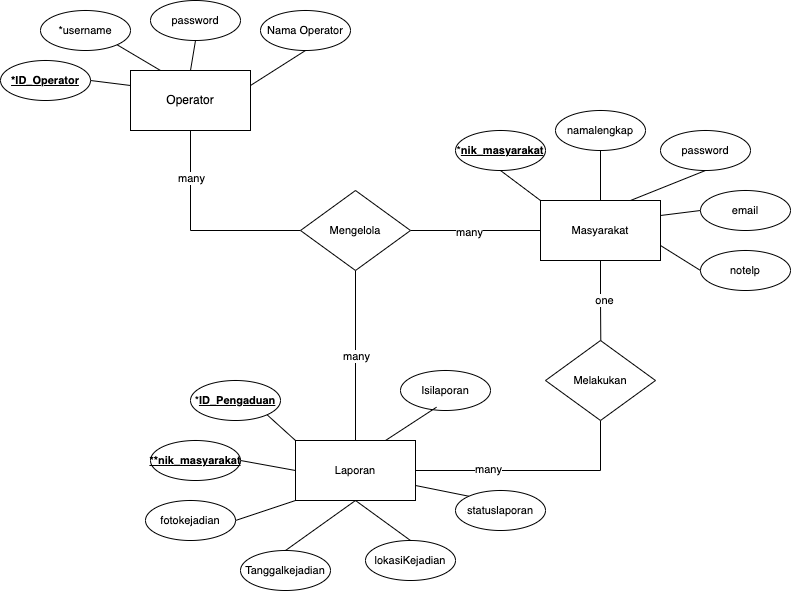

The diagram above was exported from draw.io. Its source (the exported page's mxGraphModel, read from the mxfile embedded in the PNG):
<mxGraphModel dx="1134" dy="599" grid="1" gridSize="10" guides="1" tooltips="1" connect="1" arrows="1" fold="1" page="1" pageScale="1" pageWidth="850" pageHeight="1100" math="0" shadow="0">
  <root>
    <mxCell id="0" />
    <mxCell id="1" parent="0" />
    <mxCell id="w47LIARt1dgqKVt-8tvw-4" style="edgeStyle=orthogonalEdgeStyle;shape=connector;rounded=0;orthogonalLoop=1;jettySize=auto;html=1;exitX=0.5;exitY=1;exitDx=0;exitDy=0;labelBackgroundColor=default;strokeColor=default;align=center;verticalAlign=middle;fontFamily=Helvetica;fontSize=11;fontColor=default;endArrow=none;endFill=0;entryX=0;entryY=0.5;entryDx=0;entryDy=0;" edge="1" parent="1" source="w47LIARt1dgqKVt-8tvw-1" target="w47LIARt1dgqKVt-8tvw-3">
      <mxGeometry relative="1" as="geometry">
        <mxPoint x="220.28571428571445" y="390" as="targetPoint" />
      </mxGeometry>
    </mxCell>
    <mxCell id="w47LIARt1dgqKVt-8tvw-42" value="many" style="edgeLabel;html=1;align=center;verticalAlign=middle;resizable=0;points=[];fontSize=11;fontFamily=Helvetica;fontColor=default;" vertex="1" connectable="0" parent="w47LIARt1dgqKVt-8tvw-4">
      <mxGeometry x="-0.5551" relative="1" as="geometry">
        <mxPoint as="offset" />
      </mxGeometry>
    </mxCell>
    <mxCell id="w47LIARt1dgqKVt-8tvw-18" style="shape=connector;rounded=0;orthogonalLoop=1;jettySize=auto;html=1;exitX=0.5;exitY=0;exitDx=0;exitDy=0;entryX=0.5;entryY=1;entryDx=0;entryDy=0;labelBackgroundColor=default;strokeColor=default;align=center;verticalAlign=middle;fontFamily=Helvetica;fontSize=11;fontColor=default;endArrow=none;endFill=0;" edge="1" parent="1" source="w47LIARt1dgqKVt-8tvw-1" target="w47LIARt1dgqKVt-8tvw-17">
      <mxGeometry relative="1" as="geometry" />
    </mxCell>
    <mxCell id="w47LIARt1dgqKVt-8tvw-20" style="edgeStyle=none;shape=connector;rounded=0;orthogonalLoop=1;jettySize=auto;html=1;exitX=1;exitY=0.25;exitDx=0;exitDy=0;entryX=0.5;entryY=1;entryDx=0;entryDy=0;labelBackgroundColor=default;strokeColor=default;align=center;verticalAlign=middle;fontFamily=Helvetica;fontSize=11;fontColor=default;endArrow=none;endFill=0;" edge="1" parent="1" source="w47LIARt1dgqKVt-8tvw-1" target="w47LIARt1dgqKVt-8tvw-19">
      <mxGeometry relative="1" as="geometry" />
    </mxCell>
    <mxCell id="w47LIARt1dgqKVt-8tvw-25" style="edgeStyle=none;shape=connector;rounded=0;orthogonalLoop=1;jettySize=auto;html=1;exitX=0;exitY=0.25;exitDx=0;exitDy=0;entryX=1;entryY=0.5;entryDx=0;entryDy=0;labelBackgroundColor=default;strokeColor=default;align=center;verticalAlign=middle;fontFamily=Helvetica;fontSize=11;fontColor=default;endArrow=none;endFill=0;" edge="1" parent="1" source="w47LIARt1dgqKVt-8tvw-1" target="w47LIARt1dgqKVt-8tvw-24">
      <mxGeometry relative="1" as="geometry" />
    </mxCell>
    <mxCell id="w47LIARt1dgqKVt-8tvw-1" value="Operator" style="rounded=0;whiteSpace=wrap;html=1;" vertex="1" parent="1">
      <mxGeometry x="160" y="190" width="120" height="60" as="geometry" />
    </mxCell>
    <mxCell id="w47LIARt1dgqKVt-8tvw-7" style="edgeStyle=orthogonalEdgeStyle;shape=connector;rounded=0;orthogonalLoop=1;jettySize=auto;html=1;exitX=1;exitY=0.5;exitDx=0;exitDy=0;labelBackgroundColor=default;strokeColor=default;align=center;verticalAlign=middle;fontFamily=Helvetica;fontSize=11;fontColor=default;endArrow=none;endFill=0;" edge="1" parent="1" source="w47LIARt1dgqKVt-8tvw-3" target="w47LIARt1dgqKVt-8tvw-6">
      <mxGeometry relative="1" as="geometry" />
    </mxCell>
    <mxCell id="w47LIARt1dgqKVt-8tvw-44" value="many" style="edgeLabel;html=1;align=center;verticalAlign=middle;resizable=0;points=[];fontSize=11;fontFamily=Helvetica;fontColor=default;" vertex="1" connectable="0" parent="w47LIARt1dgqKVt-8tvw-7">
      <mxGeometry x="-0.0945" y="-1" relative="1" as="geometry">
        <mxPoint as="offset" />
      </mxGeometry>
    </mxCell>
    <mxCell id="w47LIARt1dgqKVt-8tvw-8" style="edgeStyle=orthogonalEdgeStyle;shape=connector;rounded=0;orthogonalLoop=1;jettySize=auto;html=1;exitX=0.5;exitY=1;exitDx=0;exitDy=0;entryX=0.5;entryY=0;entryDx=0;entryDy=0;labelBackgroundColor=default;strokeColor=default;align=center;verticalAlign=middle;fontFamily=Helvetica;fontSize=11;fontColor=default;endArrow=none;endFill=0;" edge="1" parent="1" source="w47LIARt1dgqKVt-8tvw-3" target="w47LIARt1dgqKVt-8tvw-5">
      <mxGeometry relative="1" as="geometry" />
    </mxCell>
    <mxCell id="w47LIARt1dgqKVt-8tvw-43" value="many" style="edgeLabel;html=1;align=center;verticalAlign=middle;resizable=0;points=[];fontSize=11;fontFamily=Helvetica;fontColor=default;" vertex="1" connectable="0" parent="w47LIARt1dgqKVt-8tvw-8">
      <mxGeometry x="0.0034" relative="1" as="geometry">
        <mxPoint as="offset" />
      </mxGeometry>
    </mxCell>
    <mxCell id="w47LIARt1dgqKVt-8tvw-3" value="Mengelola" style="rhombus;whiteSpace=wrap;html=1;fontFamily=Helvetica;fontSize=11;fontColor=default;" vertex="1" parent="1">
      <mxGeometry x="330" y="310" width="110" height="80" as="geometry" />
    </mxCell>
    <mxCell id="w47LIARt1dgqKVt-8tvw-46" style="edgeStyle=none;shape=connector;rounded=0;orthogonalLoop=1;jettySize=auto;html=1;exitX=0;exitY=0;exitDx=0;exitDy=0;entryX=1;entryY=1;entryDx=0;entryDy=0;labelBackgroundColor=default;strokeColor=default;align=center;verticalAlign=middle;fontFamily=Helvetica;fontSize=11;fontColor=default;endArrow=none;endFill=0;" edge="1" parent="1" source="w47LIARt1dgqKVt-8tvw-5" target="w47LIARt1dgqKVt-8tvw-45">
      <mxGeometry relative="1" as="geometry" />
    </mxCell>
    <mxCell id="w47LIARt1dgqKVt-8tvw-49" style="edgeStyle=none;shape=connector;rounded=0;orthogonalLoop=1;jettySize=auto;html=1;exitX=0;exitY=1;exitDx=0;exitDy=0;labelBackgroundColor=default;strokeColor=default;align=center;verticalAlign=middle;fontFamily=Helvetica;fontSize=11;fontColor=default;endArrow=none;endFill=0;entryX=1;entryY=0.5;entryDx=0;entryDy=0;" edge="1" parent="1" source="w47LIARt1dgqKVt-8tvw-5" target="w47LIARt1dgqKVt-8tvw-50">
      <mxGeometry relative="1" as="geometry">
        <mxPoint x="270" y="630" as="targetPoint" />
      </mxGeometry>
    </mxCell>
    <mxCell id="w47LIARt1dgqKVt-8tvw-53" style="edgeStyle=none;shape=connector;rounded=0;orthogonalLoop=1;jettySize=auto;html=1;exitX=0.5;exitY=1;exitDx=0;exitDy=0;entryX=0.5;entryY=0;entryDx=0;entryDy=0;labelBackgroundColor=default;strokeColor=default;align=center;verticalAlign=middle;fontFamily=Helvetica;fontSize=11;fontColor=default;endArrow=none;endFill=0;" edge="1" parent="1" source="w47LIARt1dgqKVt-8tvw-5" target="w47LIARt1dgqKVt-8tvw-52">
      <mxGeometry relative="1" as="geometry" />
    </mxCell>
    <mxCell id="w47LIARt1dgqKVt-8tvw-56" style="edgeStyle=none;shape=connector;rounded=0;orthogonalLoop=1;jettySize=auto;html=1;exitX=0.5;exitY=1;exitDx=0;exitDy=0;entryX=0.5;entryY=0;entryDx=0;entryDy=0;labelBackgroundColor=default;strokeColor=default;align=center;verticalAlign=middle;fontFamily=Helvetica;fontSize=11;fontColor=default;endArrow=none;endFill=0;" edge="1" parent="1" source="w47LIARt1dgqKVt-8tvw-5" target="w47LIARt1dgqKVt-8tvw-55">
      <mxGeometry relative="1" as="geometry" />
    </mxCell>
    <mxCell id="w47LIARt1dgqKVt-8tvw-59" style="edgeStyle=none;shape=connector;rounded=0;orthogonalLoop=1;jettySize=auto;html=1;exitX=1;exitY=0.75;exitDx=0;exitDy=0;labelBackgroundColor=default;strokeColor=default;align=center;verticalAlign=middle;fontFamily=Helvetica;fontSize=11;fontColor=default;endArrow=none;endFill=0;entryX=0;entryY=0;entryDx=0;entryDy=0;" edge="1" parent="1" source="w47LIARt1dgqKVt-8tvw-5" target="w47LIARt1dgqKVt-8tvw-60">
      <mxGeometry relative="1" as="geometry">
        <mxPoint x="490" y="620" as="targetPoint" />
      </mxGeometry>
    </mxCell>
    <mxCell id="w47LIARt1dgqKVt-8tvw-5" value="Laporan" style="rounded=0;whiteSpace=wrap;html=1;fontFamily=Helvetica;fontSize=11;fontColor=default;" vertex="1" parent="1">
      <mxGeometry x="325" y="560" width="120" height="60" as="geometry" />
    </mxCell>
    <mxCell id="w47LIARt1dgqKVt-8tvw-9" style="edgeStyle=orthogonalEdgeStyle;shape=connector;rounded=0;orthogonalLoop=1;jettySize=auto;html=1;exitX=0.5;exitY=1;exitDx=0;exitDy=0;labelBackgroundColor=default;strokeColor=default;align=center;verticalAlign=middle;fontFamily=Helvetica;fontSize=11;fontColor=default;endArrow=none;endFill=0;" edge="1" parent="1" source="w47LIARt1dgqKVt-8tvw-6">
      <mxGeometry relative="1" as="geometry">
        <mxPoint x="630.2857142857144" y="460" as="targetPoint" />
      </mxGeometry>
    </mxCell>
    <mxCell id="w47LIARt1dgqKVt-8tvw-40" value="one" style="edgeLabel;html=1;align=center;verticalAlign=middle;resizable=0;points=[];fontSize=11;fontFamily=Helvetica;fontColor=default;" vertex="1" connectable="0" parent="w47LIARt1dgqKVt-8tvw-9">
      <mxGeometry x="0.0105" y="2" relative="1" as="geometry">
        <mxPoint y="-1" as="offset" />
      </mxGeometry>
    </mxCell>
    <mxCell id="w47LIARt1dgqKVt-8tvw-23" style="edgeStyle=none;shape=connector;rounded=0;orthogonalLoop=1;jettySize=auto;html=1;exitX=0;exitY=0;exitDx=0;exitDy=0;entryX=0.5;entryY=1;entryDx=0;entryDy=0;labelBackgroundColor=default;strokeColor=default;align=center;verticalAlign=middle;fontFamily=Helvetica;fontSize=11;fontColor=default;endArrow=none;endFill=0;" edge="1" parent="1" source="w47LIARt1dgqKVt-8tvw-6" target="w47LIARt1dgqKVt-8tvw-22">
      <mxGeometry relative="1" as="geometry" />
    </mxCell>
    <mxCell id="w47LIARt1dgqKVt-8tvw-29" style="edgeStyle=none;shape=connector;rounded=0;orthogonalLoop=1;jettySize=auto;html=1;exitX=0.75;exitY=0;exitDx=0;exitDy=0;entryX=0.5;entryY=1;entryDx=0;entryDy=0;labelBackgroundColor=default;strokeColor=default;align=center;verticalAlign=middle;fontFamily=Helvetica;fontSize=11;fontColor=default;endArrow=none;endFill=0;" edge="1" parent="1" source="w47LIARt1dgqKVt-8tvw-6" target="w47LIARt1dgqKVt-8tvw-28">
      <mxGeometry relative="1" as="geometry" />
    </mxCell>
    <mxCell id="w47LIARt1dgqKVt-8tvw-31" style="edgeStyle=none;shape=connector;rounded=0;orthogonalLoop=1;jettySize=auto;html=1;exitX=1;exitY=0.25;exitDx=0;exitDy=0;entryX=0;entryY=0.5;entryDx=0;entryDy=0;labelBackgroundColor=default;strokeColor=default;align=center;verticalAlign=middle;fontFamily=Helvetica;fontSize=11;fontColor=default;endArrow=none;endFill=0;" edge="1" parent="1" source="w47LIARt1dgqKVt-8tvw-6" target="w47LIARt1dgqKVt-8tvw-30">
      <mxGeometry relative="1" as="geometry" />
    </mxCell>
    <mxCell id="w47LIARt1dgqKVt-8tvw-34" style="edgeStyle=none;shape=connector;rounded=0;orthogonalLoop=1;jettySize=auto;html=1;exitX=1;exitY=0.75;exitDx=0;exitDy=0;entryX=0;entryY=0.5;entryDx=0;entryDy=0;labelBackgroundColor=default;strokeColor=default;align=center;verticalAlign=middle;fontFamily=Helvetica;fontSize=11;fontColor=default;endArrow=none;endFill=0;" edge="1" parent="1" source="w47LIARt1dgqKVt-8tvw-6" target="w47LIARt1dgqKVt-8tvw-32">
      <mxGeometry relative="1" as="geometry" />
    </mxCell>
    <mxCell id="w47LIARt1dgqKVt-8tvw-6" value="Masyarakat" style="rounded=0;whiteSpace=wrap;html=1;fontFamily=Helvetica;fontSize=11;fontColor=default;" vertex="1" parent="1">
      <mxGeometry x="570" y="320" width="120" height="60" as="geometry" />
    </mxCell>
    <mxCell id="w47LIARt1dgqKVt-8tvw-11" style="edgeStyle=orthogonalEdgeStyle;shape=connector;rounded=0;orthogonalLoop=1;jettySize=auto;html=1;exitX=0.5;exitY=1;exitDx=0;exitDy=0;entryX=1;entryY=0.5;entryDx=0;entryDy=0;labelBackgroundColor=default;strokeColor=default;align=center;verticalAlign=middle;fontFamily=Helvetica;fontSize=11;fontColor=default;endArrow=none;endFill=0;" edge="1" parent="1" source="w47LIARt1dgqKVt-8tvw-10" target="w47LIARt1dgqKVt-8tvw-5">
      <mxGeometry relative="1" as="geometry" />
    </mxCell>
    <mxCell id="w47LIARt1dgqKVt-8tvw-39" value="many" style="edgeLabel;html=1;align=center;verticalAlign=middle;resizable=0;points=[];fontSize=11;fontFamily=Helvetica;fontColor=default;" vertex="1" connectable="0" parent="w47LIARt1dgqKVt-8tvw-11">
      <mxGeometry x="0.3836" y="-2" relative="1" as="geometry">
        <mxPoint as="offset" />
      </mxGeometry>
    </mxCell>
    <mxCell id="w47LIARt1dgqKVt-8tvw-10" value="Melakukan" style="rhombus;whiteSpace=wrap;html=1;fontFamily=Helvetica;fontSize=11;fontColor=default;" vertex="1" parent="1">
      <mxGeometry x="575" y="460" width="110" height="80" as="geometry" />
    </mxCell>
    <mxCell id="w47LIARt1dgqKVt-8tvw-16" style="shape=connector;rounded=0;orthogonalLoop=1;jettySize=auto;html=1;exitX=1;exitY=1;exitDx=0;exitDy=0;entryX=0.25;entryY=0;entryDx=0;entryDy=0;labelBackgroundColor=default;strokeColor=default;align=center;verticalAlign=middle;fontFamily=Helvetica;fontSize=11;fontColor=default;endArrow=none;endFill=0;" edge="1" parent="1" source="w47LIARt1dgqKVt-8tvw-14" target="w47LIARt1dgqKVt-8tvw-1">
      <mxGeometry relative="1" as="geometry" />
    </mxCell>
    <mxCell id="w47LIARt1dgqKVt-8tvw-14" value="*username" style="ellipse;whiteSpace=wrap;html=1;fontFamily=Helvetica;fontSize=11;fontColor=default;" vertex="1" parent="1">
      <mxGeometry x="70" y="130" width="90" height="40" as="geometry" />
    </mxCell>
    <mxCell id="w47LIARt1dgqKVt-8tvw-17" value="password" style="ellipse;whiteSpace=wrap;html=1;fontFamily=Helvetica;fontSize=11;fontColor=default;" vertex="1" parent="1">
      <mxGeometry x="180" y="120" width="90" height="40" as="geometry" />
    </mxCell>
    <mxCell id="w47LIARt1dgqKVt-8tvw-19" value="Nama Operator" style="ellipse;whiteSpace=wrap;html=1;fontFamily=Helvetica;fontSize=11;fontColor=default;" vertex="1" parent="1">
      <mxGeometry x="290" y="130" width="90" height="40" as="geometry" />
    </mxCell>
    <mxCell id="w47LIARt1dgqKVt-8tvw-22" value="*&lt;u&gt;&lt;b&gt;nik_masyarakat&lt;/b&gt;&lt;/u&gt;" style="ellipse;whiteSpace=wrap;html=1;fontFamily=Helvetica;fontSize=11;fontColor=default;" vertex="1" parent="1">
      <mxGeometry x="485" y="250" width="90" height="40" as="geometry" />
    </mxCell>
    <mxCell id="w47LIARt1dgqKVt-8tvw-24" value="&lt;b&gt;&lt;u&gt;*ID_Operator&lt;/u&gt;&lt;/b&gt;" style="ellipse;whiteSpace=wrap;html=1;fontFamily=Helvetica;fontSize=11;fontColor=default;" vertex="1" parent="1">
      <mxGeometry x="30" y="180" width="90" height="40" as="geometry" />
    </mxCell>
    <mxCell id="w47LIARt1dgqKVt-8tvw-27" style="edgeStyle=none;shape=connector;rounded=0;orthogonalLoop=1;jettySize=auto;html=1;exitX=0.5;exitY=1;exitDx=0;exitDy=0;entryX=0.5;entryY=0;entryDx=0;entryDy=0;labelBackgroundColor=default;strokeColor=default;align=center;verticalAlign=middle;fontFamily=Helvetica;fontSize=11;fontColor=default;endArrow=none;endFill=0;" edge="1" parent="1" source="w47LIARt1dgqKVt-8tvw-26" target="w47LIARt1dgqKVt-8tvw-6">
      <mxGeometry relative="1" as="geometry" />
    </mxCell>
    <mxCell id="w47LIARt1dgqKVt-8tvw-26" value="&lt;span style=&quot;font-weight: normal;&quot;&gt;namalengkap&lt;/span&gt;" style="ellipse;whiteSpace=wrap;html=1;fontFamily=Helvetica;fontSize=11;fontColor=default;fontStyle=1" vertex="1" parent="1">
      <mxGeometry x="585" y="230" width="90" height="40" as="geometry" />
    </mxCell>
    <mxCell id="w47LIARt1dgqKVt-8tvw-28" value="&lt;span style=&quot;font-weight: normal;&quot;&gt;password&lt;/span&gt;" style="ellipse;whiteSpace=wrap;html=1;fontFamily=Helvetica;fontSize=11;fontColor=default;fontStyle=1" vertex="1" parent="1">
      <mxGeometry x="690" y="250" width="90" height="40" as="geometry" />
    </mxCell>
    <mxCell id="w47LIARt1dgqKVt-8tvw-30" value="&lt;span style=&quot;font-weight: normal;&quot;&gt;email&lt;/span&gt;" style="ellipse;whiteSpace=wrap;html=1;fontFamily=Helvetica;fontSize=11;fontColor=default;fontStyle=1" vertex="1" parent="1">
      <mxGeometry x="730" y="310" width="90" height="40" as="geometry" />
    </mxCell>
    <mxCell id="w47LIARt1dgqKVt-8tvw-32" value="&lt;span style=&quot;font-weight: normal;&quot;&gt;notelp&lt;/span&gt;" style="ellipse;whiteSpace=wrap;html=1;fontFamily=Helvetica;fontSize=11;fontColor=default;fontStyle=1" vertex="1" parent="1">
      <mxGeometry x="730" y="370" width="90" height="40" as="geometry" />
    </mxCell>
    <mxCell id="w47LIARt1dgqKVt-8tvw-45" value="*&lt;b&gt;&lt;u&gt;ID_Pengaduan&lt;/u&gt;&lt;/b&gt;" style="ellipse;whiteSpace=wrap;html=1;fontFamily=Helvetica;fontSize=11;fontColor=default;" vertex="1" parent="1">
      <mxGeometry x="220" y="500" width="90" height="40" as="geometry" />
    </mxCell>
    <mxCell id="w47LIARt1dgqKVt-8tvw-48" style="edgeStyle=none;shape=connector;rounded=0;orthogonalLoop=1;jettySize=auto;html=1;exitX=1;exitY=0.5;exitDx=0;exitDy=0;entryX=0;entryY=0.5;entryDx=0;entryDy=0;labelBackgroundColor=default;strokeColor=default;align=center;verticalAlign=middle;fontFamily=Helvetica;fontSize=11;fontColor=default;endArrow=none;endFill=0;" edge="1" parent="1" source="w47LIARt1dgqKVt-8tvw-47" target="w47LIARt1dgqKVt-8tvw-5">
      <mxGeometry relative="1" as="geometry" />
    </mxCell>
    <mxCell id="w47LIARt1dgqKVt-8tvw-47" value="&lt;u&gt;**nik_masyarakat&lt;/u&gt;" style="ellipse;whiteSpace=wrap;html=1;fontFamily=Helvetica;fontSize=11;fontColor=default;fontStyle=1" vertex="1" parent="1">
      <mxGeometry x="180" y="560" width="90" height="40" as="geometry" />
    </mxCell>
    <mxCell id="w47LIARt1dgqKVt-8tvw-50" value="&lt;span style=&quot;font-weight: normal;&quot;&gt;fotokejadian&lt;/span&gt;" style="ellipse;whiteSpace=wrap;html=1;fontFamily=Helvetica;fontSize=11;fontColor=default;fontStyle=1" vertex="1" parent="1">
      <mxGeometry x="175" y="620" width="90" height="40" as="geometry" />
    </mxCell>
    <mxCell id="w47LIARt1dgqKVt-8tvw-52" value="&lt;span style=&quot;font-weight: 400;&quot;&gt;Tanggalkejadian&lt;/span&gt;" style="ellipse;whiteSpace=wrap;html=1;fontFamily=Helvetica;fontSize=11;fontColor=default;fontStyle=1" vertex="1" parent="1">
      <mxGeometry x="270" y="670" width="90" height="40" as="geometry" />
    </mxCell>
    <mxCell id="w47LIARt1dgqKVt-8tvw-55" value="&lt;span style=&quot;font-weight: 400;&quot;&gt;lokasiKejadian&lt;/span&gt;" style="ellipse;whiteSpace=wrap;html=1;fontFamily=Helvetica;fontSize=11;fontColor=default;fontStyle=1" vertex="1" parent="1">
      <mxGeometry x="395" y="660" width="90" height="40" as="geometry" />
    </mxCell>
    <mxCell id="w47LIARt1dgqKVt-8tvw-57" value="&lt;span style=&quot;font-weight: 400;&quot;&gt;Isilaporan&lt;/span&gt;" style="ellipse;whiteSpace=wrap;html=1;fontFamily=Helvetica;fontSize=11;fontColor=default;fontStyle=1" vertex="1" parent="1">
      <mxGeometry x="430" y="490" width="90" height="40" as="geometry" />
    </mxCell>
    <mxCell id="w47LIARt1dgqKVt-8tvw-58" style="edgeStyle=none;shape=connector;rounded=0;orthogonalLoop=1;jettySize=auto;html=1;exitX=0.75;exitY=0;exitDx=0;exitDy=0;entryX=0.4;entryY=0.918;entryDx=0;entryDy=0;entryPerimeter=0;labelBackgroundColor=default;strokeColor=default;align=center;verticalAlign=middle;fontFamily=Helvetica;fontSize=11;fontColor=default;endArrow=none;endFill=0;" edge="1" parent="1" source="w47LIARt1dgqKVt-8tvw-5" target="w47LIARt1dgqKVt-8tvw-57">
      <mxGeometry relative="1" as="geometry" />
    </mxCell>
    <mxCell id="w47LIARt1dgqKVt-8tvw-60" value="&lt;span style=&quot;font-weight: 400;&quot;&gt;statuslaporan&lt;/span&gt;" style="ellipse;whiteSpace=wrap;html=1;fontFamily=Helvetica;fontSize=11;fontColor=default;fontStyle=1" vertex="1" parent="1">
      <mxGeometry x="485" y="610" width="90" height="40" as="geometry" />
    </mxCell>
  </root>
</mxGraphModel>